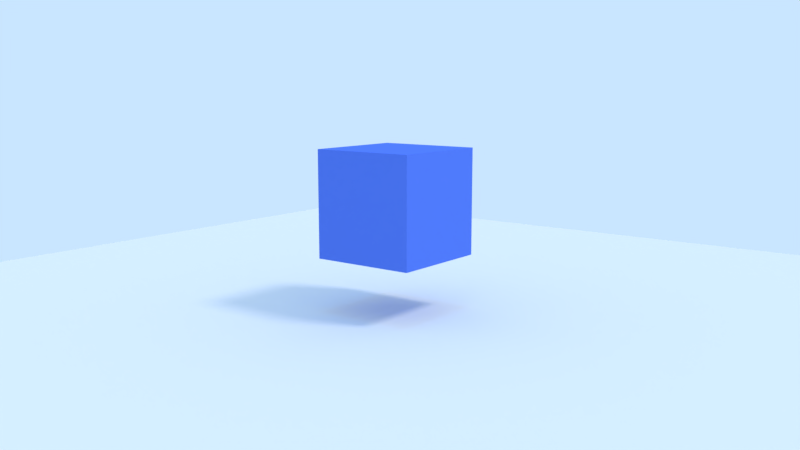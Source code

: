 # Source: vsm_passes.blend  (saved by Blender 2.79.6; exported with 4.5.12 LTS)
import bpy
from mathutils import Matrix  # noqa: F401  (used for matrix-valued properties, if any)

bpy.ops.wm.read_factory_settings(use_empty=True)
scene = bpy.context.scene
scene.name = 'Scene'

# ---- collections
col_collection_1 = bpy.data.collections.new('Collection 1'); scene.collection.children.link(col_collection_1)

# ---- materials (node trees are filled in below, after node groups)
mat_ground = bpy.data.materials.new('Ground')
mat_ground.alpha_threshold = 0.0
mat_ground.use_transparent_shadow = False
mat_ground.roughness = 0.5
mat_ground.line_color = (0.0, 0.0, 0.0, 1.0)
mat_cube = bpy.data.materials.new('Cube')
mat_cube.alpha_threshold = 0.0
mat_cube.use_transparent_shadow = False
mat_cube.diffuse_color = (0.1, 0.2, 0.8, 1.0)
mat_cube.roughness = 0.5
mat_cube.line_color = (0.0, 0.0, 0.0, 1.0)

# ---- material node trees

# ---- world
world_world = bpy.data.worlds.new('World'); scene.world = world_world
world_world.color = (0.5853, 0.7879, 1.0)
world_world.use_sun_shadow = False
world_world.sun_shadow_jitter_overblur = 0.0

# ---- cameras
cam_camera = bpy.data.cameras.new('Camera')
cam_camera.clip_end = 100.0
cam_camera.lens = 35.0
cam_camera.sensor_width = 32.0
cam_camera.sensor_height = 18.0
cam_camera.ortho_scale = 7.314
cam_camera.dof.focus_distance = 0.0
cam_camera.dof.aperture_fstop = 128.0

# ---- lights
light_lamp_002 = bpy.data.lights.new('Lamp.002', 'SUN')
light_lamp_002.color = (1.0, 0.2858, 0.003573)
light_lamp_002.transmission_factor = 0.0
light_lamp_002.cutoff_distance = 30.0
light_lamp_002.angle = 0.1993
light_lamp_002.energy = 0.4
light_lamp_002.shadow_buffer_clip_start = 1.001
light_lamp_002.shadow_soft_size = 0.1
light_lamp_002.shadow_cascade_max_distance = 1000.0
light_lamp_001 = bpy.data.lights.new('Lamp.001', 'SUN')
light_lamp_001.color = (0.002057, 0.3427, 1.0)
light_lamp_001.transmission_factor = 0.0
light_lamp_001.cutoff_distance = 30.0
light_lamp_001.angle = 0.1993
light_lamp_001.energy = 0.4
light_lamp_001.shadow_buffer_clip_start = 1.001
light_lamp_001.shadow_soft_size = 0.1
light_lamp_001.shadow_cascade_max_distance = 1000.0
light_sun = bpy.data.lights.new('Sun', 'SUN')
light_sun.transmission_factor = 0.0
light_sun.cutoff_distance = 42.0
light_sun.angle = 0.1993
light_sun.energy = 1.0
light_sun.shadow_buffer_clip_start = 1.001
light_sun.shadow_soft_size = 0.1
light_sun.shadow_cascade_max_distance = 1000.0

# ---- meshes
me_plane = bpy.data.meshes.new('Plane')
me_plane.from_pydata([(-1.0, -1.0, 0.0), (1.0, -1.0, 0.0), (-1.0, 1.0, 0.0), (1.0, 1.0, 0.0)], [], [(0, 1, 3, 2)])
me_plane.materials.append(mat_ground)
me_plane.use_remesh_preserve_volume = False
me_plane.use_remesh_preserve_attributes = False
me_plane.use_mirror_vertex_groups = False
me_plane.update()
me_cube = bpy.data.meshes.new('Cube')
me_cube.from_pydata([(1.0, 1.0, -1.0), (1.0, -1.0, -1.0), (-1.0, -1.0, -1.0), (-1.0, 1.0, -1.0), (1.0, 1.0, 1.0), (1.0, -1.0, 1.0), (-1.0, -1.0, 1.0), (-1.0, 1.0, 1.0)], [], [(0, 1, 2, 3), (4, 7, 6, 5), (0, 4, 5, 1), (1, 5, 6, 2), (2, 6, 7, 3), (4, 0, 3, 7)])
me_cube.materials.append(mat_cube)
me_cube.use_remesh_preserve_volume = False
me_cube.use_remesh_preserve_attributes = False
me_cube.use_mirror_vertex_groups = False
me_cube.update()

# ---- objects
ob_lamp_002 = bpy.data.objects.new('Lamp.002', light_lamp_002)
ob_lamp_001 = bpy.data.objects.new('Lamp.001', light_lamp_001)
ob_plane = bpy.data.objects.new('Plane', me_plane)
ob_cube = bpy.data.objects.new('Cube', me_cube)
ob_lamp = bpy.data.objects.new('Lamp', light_sun)
ob_camera = bpy.data.objects.new('Camera', cam_camera)

# ---- transforms, parenting, visibility, modifiers, constraints
ob_lamp_002.location = (7.781, 4.307, 6.73)
ob_lamp_002.rotation_euler = (3.142, -0.0, 0.0)
ob_lamp_002.lock_rotations_4d = False
ob_lamp_002.empty_display_type = 'ARROWS'
ob_lamp_002.color = (0.0, 0.0, 0.0, 0.0)
ob_lamp_002.lineart.crease_threshold = 0.0
ob_lamp_001.location = (7.781, 4.307, 6.73)
ob_lamp_001.lock_rotations_4d = False
ob_lamp_001.empty_display_type = 'ARROWS'
ob_lamp_001.color = (0.0, 0.0, 0.0, 0.0)
ob_lamp_001.lineart.crease_threshold = 0.0
ob_plane.location = (0.0, 0.0, 0.0)
ob_plane.scale = (10.0, 10.0, 10.0)
ob_plane.lineart.crease_threshold = 0.0
ob_cube.location = (0.0, 0.0, 2.0)
ob_cube.lock_rotations_4d = False
ob_cube.empty_display_type = 'ARROWS'
ob_cube.lineart.crease_threshold = 0.0
ob_lamp.location = (10.31, 3.409, 14.65)
ob_lamp.rotation_euler = (0.6503, 0.05522, 1.866)
ob_lamp.lock_rotations_4d = False
ob_lamp.empty_display_type = 'ARROWS'
ob_lamp.color = (0.0, 0.0, 0.0, 0.0)
ob_lamp.lineart.crease_threshold = 0.0
ob_camera.location = (9.72, -12.53, 4.229)
ob_camera.rotation_euler = (1.406, 0.0, 0.6553)
ob_camera.lock_rotations_4d = False
ob_camera.empty_display_type = 'ARROWS'
ob_camera.color = (0.0, 0.0, 0.0, 0.0)
ob_camera.display_type = 'WIRE'
ob_camera.lineart.crease_threshold = 0.0

# ---- collection membership
col_collection_1.objects.link(ob_lamp_002)
col_collection_1.objects.link(ob_lamp_001)
col_collection_1.objects.link(ob_plane)
col_collection_1.objects.link(ob_cube)
col_collection_1.objects.link(ob_lamp)
col_collection_1.objects.link(ob_camera)

# ---- scene / render settings (as saved in the file)
scene.camera = ob_camera
scene.frame_start = 1; scene.frame_end = 250; scene.frame_set(1)
scene.render.engine = 'BLENDER_EEVEE_NEXT'
scene.render.resolution_percentage = 50
scene.render.dither_intensity = 0.0
scene.cycles.use_denoising = False
scene.cycles.samples = 128
scene.cycles.sampling_pattern = 'TABULATED_SOBOL'
scene.cycles.use_adaptive_sampling = False
scene.cycles.use_light_tree = False
scene.view_settings.view_transform = 'Standard'
bpy.context.view_layer.update()
